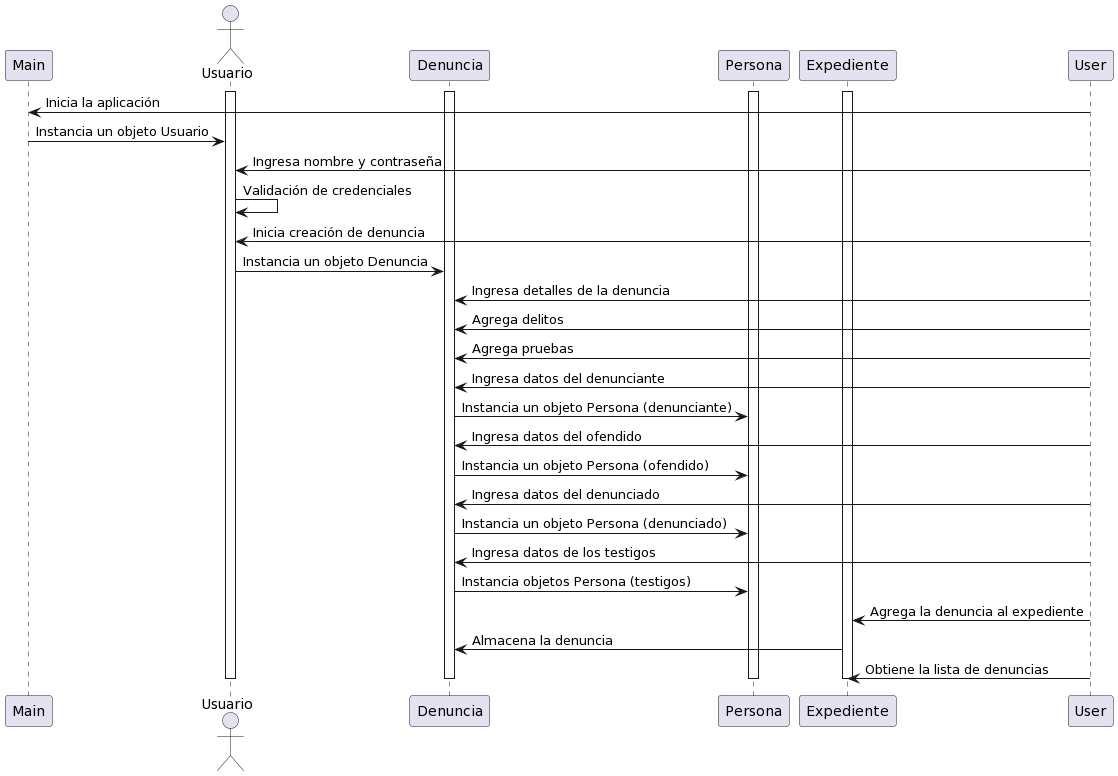

The diagram above was rendered by PlantUML. Its source (embedded in the PNG):
@startuml
actor Usuario
participant Main
participant Usuario
participant Denuncia
participant Persona
participant Expediente

activate Usuario
activate Denuncia
activate Persona
activate Expediente

User -> Main: Inicia la aplicación
Main -> Usuario: Instancia un objeto Usuario
User -> Usuario: Ingresa nombre y contraseña
Usuario -> Usuario: Validación de credenciales
User -> Usuario: Inicia creación de denuncia
Usuario -> Denuncia: Instancia un objeto Denuncia
User -> Denuncia: Ingresa detalles de la denuncia
User -> Denuncia: Agrega delitos
User -> Denuncia: Agrega pruebas
User -> Denuncia: Ingresa datos del denunciante
Denuncia -> Persona: Instancia un objeto Persona (denunciante)
User -> Denuncia: Ingresa datos del ofendido
Denuncia -> Persona: Instancia un objeto Persona (ofendido)
User -> Denuncia: Ingresa datos del denunciado
Denuncia -> Persona: Instancia un objeto Persona (denunciado)
User -> Denuncia: Ingresa datos de los testigos
Denuncia -> Persona: Instancia objetos Persona (testigos)
User -> Expediente: Agrega la denuncia al expediente
Expediente -> Denuncia: Almacena la denuncia
User -> Expediente: Obtiene la lista de denuncias

deactivate Usuario
deactivate Denuncia
deactivate Persona
deactivate Expediente
@enduml